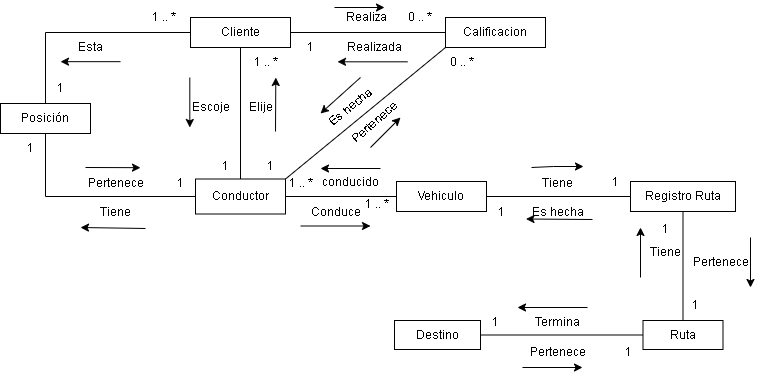

The diagram above was exported from draw.io. Its source (the exported page's mxGraphModel, read from the mxfile embedded in the PNG):
<mxGraphModel dx="1304" dy="529" grid="1" gridSize="10" guides="1" tooltips="1" connect="1" arrows="1" fold="1" page="1" pageScale="1" pageWidth="827" pageHeight="1169" math="0" shadow="0">
  <root>
    <mxCell id="0" />
    <mxCell id="1" parent="0" />
    <mxCell id="fF_S4-vimJrokTLAQpsM-1" value="Ruta" style="rounded=0;whiteSpace=wrap;html=1;" parent="1" vertex="1">
      <mxGeometry x="642.5" y="343" width="80" height="29" as="geometry" />
    </mxCell>
    <mxCell id="fF_S4-vimJrokTLAQpsM-2" value="Cliente" style="rounded=0;whiteSpace=wrap;html=1;" parent="1" vertex="1">
      <mxGeometry x="190" y="40" width="100" height="30" as="geometry" />
    </mxCell>
    <mxCell id="fF_S4-vimJrokTLAQpsM-3" value="Vehiculo" style="rounded=0;whiteSpace=wrap;html=1;" parent="1" vertex="1">
      <mxGeometry x="396" y="204" width="90" height="30" as="geometry" />
    </mxCell>
    <mxCell id="fF_S4-vimJrokTLAQpsM-20" value="Posición" style="rounded=0;whiteSpace=wrap;html=1;" parent="1" vertex="1">
      <mxGeometry y="126" width="90" height="30" as="geometry" />
    </mxCell>
    <mxCell id="fF_S4-vimJrokTLAQpsM-27" value="Destino" style="rounded=0;whiteSpace=wrap;html=1;" parent="1" vertex="1">
      <mxGeometry x="394" y="343" width="86" height="29" as="geometry" />
    </mxCell>
    <mxCell id="fF_S4-vimJrokTLAQpsM-29" value="Registro Ruta" style="rounded=0;whiteSpace=wrap;html=1;" parent="1" vertex="1">
      <mxGeometry x="630" y="204" width="105" height="30" as="geometry" />
    </mxCell>
    <mxCell id="itAvlsoP7bmRQQn6Exgt-6" value="1" style="text;html=1;align=center;verticalAlign=middle;resizable=0;points=[];autosize=1;strokeColor=none;fillColor=none;" parent="1" vertex="1">
      <mxGeometry x="600" y="190" width="30" height="30" as="geometry" />
    </mxCell>
    <mxCell id="itAvlsoP7bmRQQn6Exgt-7" value="1" style="text;html=1;align=center;verticalAlign=middle;resizable=0;points=[];autosize=1;strokeColor=none;fillColor=none;" parent="1" vertex="1">
      <mxGeometry x="486" y="220" width="30" height="30" as="geometry" />
    </mxCell>
    <mxCell id="itAvlsoP7bmRQQn6Exgt-8" value="Tiene" style="text;html=1;align=center;verticalAlign=middle;resizable=0;points=[];autosize=1;strokeColor=none;fillColor=none;" parent="1" vertex="1">
      <mxGeometry x="532" y="191" width="50" height="30" as="geometry" />
    </mxCell>
    <mxCell id="itAvlsoP7bmRQQn6Exgt-9" value="Es hecha" style="text;html=1;align=center;verticalAlign=middle;resizable=0;points=[];autosize=1;strokeColor=none;fillColor=none;" parent="1" vertex="1">
      <mxGeometry x="517" y="220" width="80" height="30" as="geometry" />
    </mxCell>
    <mxCell id="itAvlsoP7bmRQQn6Exgt-10" value="" style="endArrow=classic;html=1;rounded=0;" parent="1" edge="1">
      <mxGeometry width="50" height="50" relative="1" as="geometry">
        <mxPoint x="592" y="242" as="sourcePoint" />
        <mxPoint x="525.5" y="241.5" as="targetPoint" />
      </mxGeometry>
    </mxCell>
    <mxCell id="itAvlsoP7bmRQQn6Exgt-13" value="1" style="text;html=1;align=center;verticalAlign=middle;resizable=0;points=[];autosize=1;strokeColor=none;fillColor=none;" parent="1" vertex="1">
      <mxGeometry x="680" y="313" width="30" height="30" as="geometry" />
    </mxCell>
    <mxCell id="itAvlsoP7bmRQQn6Exgt-14" value="1" style="text;html=1;align=center;verticalAlign=middle;resizable=0;points=[];autosize=1;strokeColor=none;fillColor=none;" parent="1" vertex="1">
      <mxGeometry x="650" y="236.5" width="30" height="30" as="geometry" />
    </mxCell>
    <mxCell id="itAvlsoP7bmRQQn6Exgt-15" value="Pertenece" style="text;html=1;align=center;verticalAlign=middle;resizable=0;points=[];autosize=1;strokeColor=none;fillColor=none;" parent="1" vertex="1">
      <mxGeometry x="680" y="270" width="80" height="30" as="geometry" />
    </mxCell>
    <mxCell id="itAvlsoP7bmRQQn6Exgt-16" value="" style="endArrow=classic;html=1;rounded=0;" parent="1" edge="1">
      <mxGeometry width="50" height="50" relative="1" as="geometry">
        <mxPoint x="531" y="190" as="sourcePoint" />
        <mxPoint x="583" y="189" as="targetPoint" />
        <Array as="points">
          <mxPoint x="553" y="189" />
        </Array>
      </mxGeometry>
    </mxCell>
    <mxCell id="itAvlsoP7bmRQQn6Exgt-18" value="Tiene" style="text;html=1;align=center;verticalAlign=middle;resizable=0;points=[];autosize=1;strokeColor=none;fillColor=none;" parent="1" vertex="1">
      <mxGeometry x="640" y="260" width="50" height="30" as="geometry" />
    </mxCell>
    <mxCell id="itAvlsoP7bmRQQn6Exgt-19" value="" style="endArrow=classic;html=1;rounded=0;" parent="1" edge="1">
      <mxGeometry width="50" height="50" relative="1" as="geometry">
        <mxPoint x="640" y="300" as="sourcePoint" />
        <mxPoint x="640" y="250" as="targetPoint" />
      </mxGeometry>
    </mxCell>
    <mxCell id="itAvlsoP7bmRQQn6Exgt-20" value="1" style="text;html=1;align=center;verticalAlign=middle;resizable=0;points=[];autosize=1;strokeColor=none;fillColor=none;" parent="1" vertex="1">
      <mxGeometry x="612.5" y="360" width="30" height="30" as="geometry" />
    </mxCell>
    <mxCell id="itAvlsoP7bmRQQn6Exgt-21" value="1" style="text;html=1;align=center;verticalAlign=middle;resizable=0;points=[];autosize=1;strokeColor=none;fillColor=none;" parent="1" vertex="1">
      <mxGeometry x="480" y="330" width="30" height="30" as="geometry" />
    </mxCell>
    <mxCell id="itAvlsoP7bmRQQn6Exgt-22" value="Termina" style="text;html=1;align=center;verticalAlign=middle;resizable=0;points=[];autosize=1;strokeColor=none;fillColor=none;" parent="1" vertex="1">
      <mxGeometry x="522" y="330" width="70" height="30" as="geometry" />
    </mxCell>
    <mxCell id="itAvlsoP7bmRQQn6Exgt-23" value="Pertenece" style="text;html=1;align=center;verticalAlign=middle;resizable=0;points=[];autosize=1;strokeColor=none;fillColor=none;" parent="1" vertex="1">
      <mxGeometry x="517" y="360" width="80" height="30" as="geometry" />
    </mxCell>
    <mxCell id="itAvlsoP7bmRQQn6Exgt-27" value="" style="endArrow=classic;html=1;rounded=0;" parent="1" edge="1">
      <mxGeometry width="50" height="50" relative="1" as="geometry">
        <mxPoint x="750" y="260" as="sourcePoint" />
        <mxPoint x="750" y="310" as="targetPoint" />
      </mxGeometry>
    </mxCell>
    <mxCell id="itAvlsoP7bmRQQn6Exgt-28" value="" style="endArrow=classic;html=1;rounded=0;" parent="1" edge="1">
      <mxGeometry width="50" height="50" relative="1" as="geometry">
        <mxPoint x="522" y="390" as="sourcePoint" />
        <mxPoint x="582" y="390" as="targetPoint" />
      </mxGeometry>
    </mxCell>
    <mxCell id="itAvlsoP7bmRQQn6Exgt-46" value="Calificacion" style="rounded=0;whiteSpace=wrap;html=1;" parent="1" vertex="1">
      <mxGeometry x="445" y="40" width="100" height="30" as="geometry" />
    </mxCell>
    <mxCell id="4lGTHoXwKW3-P7aR5Anh-1" value="Conductor" style="rounded=0;whiteSpace=wrap;html=1;" vertex="1" parent="1">
      <mxGeometry x="195" y="201.5" width="90" height="35" as="geometry" />
    </mxCell>
    <mxCell id="4lGTHoXwKW3-P7aR5Anh-2" value="" style="endArrow=none;html=1;rounded=0;entryX=0.5;entryY=0;entryDx=0;entryDy=0;exitX=0;exitY=0.5;exitDx=0;exitDy=0;" edge="1" parent="1" source="fF_S4-vimJrokTLAQpsM-2" target="fF_S4-vimJrokTLAQpsM-20">
      <mxGeometry width="50" height="50" relative="1" as="geometry">
        <mxPoint x="155" y="55" as="sourcePoint" />
        <mxPoint x="100" y="220" as="targetPoint" />
        <Array as="points">
          <mxPoint x="45" y="55" />
        </Array>
      </mxGeometry>
    </mxCell>
    <mxCell id="4lGTHoXwKW3-P7aR5Anh-3" value="" style="endArrow=none;html=1;rounded=0;entryX=0.5;entryY=1;entryDx=0;entryDy=0;exitX=0;exitY=0.5;exitDx=0;exitDy=0;" edge="1" parent="1" source="4lGTHoXwKW3-P7aR5Anh-1" target="fF_S4-vimJrokTLAQpsM-20">
      <mxGeometry width="50" height="50" relative="1" as="geometry">
        <mxPoint x="50" y="286.5" as="sourcePoint" />
        <mxPoint x="100" y="236.5" as="targetPoint" />
        <Array as="points">
          <mxPoint x="45" y="219" />
        </Array>
      </mxGeometry>
    </mxCell>
    <mxCell id="4lGTHoXwKW3-P7aR5Anh-4" value="" style="endArrow=none;html=1;rounded=0;entryX=0;entryY=0.5;entryDx=0;entryDy=0;exitX=1;exitY=0.5;exitDx=0;exitDy=0;" edge="1" parent="1" source="fF_S4-vimJrokTLAQpsM-2" target="itAvlsoP7bmRQQn6Exgt-46">
      <mxGeometry width="50" height="50" relative="1" as="geometry">
        <mxPoint x="320" y="140" as="sourcePoint" />
        <mxPoint x="370" y="90" as="targetPoint" />
      </mxGeometry>
    </mxCell>
    <mxCell id="4lGTHoXwKW3-P7aR5Anh-5" value="0 .. *&amp;nbsp;" style="text;html=1;align=center;verticalAlign=middle;resizable=0;points=[];autosize=1;strokeColor=none;fillColor=none;" vertex="1" parent="1">
      <mxGeometry x="396" y="25" width="50" height="30" as="geometry" />
    </mxCell>
    <mxCell id="4lGTHoXwKW3-P7aR5Anh-8" value="Realizada" style="text;html=1;align=center;verticalAlign=middle;resizable=0;points=[];autosize=1;strokeColor=none;fillColor=none;" vertex="1" parent="1">
      <mxGeometry x="334" y="55" width="80" height="30" as="geometry" />
    </mxCell>
    <mxCell id="4lGTHoXwKW3-P7aR5Anh-9" value="1" style="text;html=1;align=center;verticalAlign=middle;resizable=0;points=[];autosize=1;strokeColor=none;fillColor=none;" vertex="1" parent="1">
      <mxGeometry x="295" y="55" width="30" height="30" as="geometry" />
    </mxCell>
    <mxCell id="4lGTHoXwKW3-P7aR5Anh-10" value="" style="endArrow=classic;html=1;rounded=0;" edge="1" parent="1">
      <mxGeometry width="50" height="50" relative="1" as="geometry">
        <mxPoint x="407" y="84.31" as="sourcePoint" />
        <mxPoint x="337" y="84.31" as="targetPoint" />
      </mxGeometry>
    </mxCell>
    <mxCell id="4lGTHoXwKW3-P7aR5Anh-11" value="" style="endArrow=none;html=1;rounded=0;entryX=0;entryY=0.5;entryDx=0;entryDy=0;exitX=1;exitY=0.5;exitDx=0;exitDy=0;" edge="1" parent="1" source="4lGTHoXwKW3-P7aR5Anh-1" target="fF_S4-vimJrokTLAQpsM-3">
      <mxGeometry width="50" height="50" relative="1" as="geometry">
        <mxPoint x="310" y="300" as="sourcePoint" />
        <mxPoint x="360" y="250" as="targetPoint" />
      </mxGeometry>
    </mxCell>
    <mxCell id="4lGTHoXwKW3-P7aR5Anh-12" value="1 .. *&amp;nbsp;" style="text;html=1;align=center;verticalAlign=middle;resizable=0;points=[];autosize=1;strokeColor=none;fillColor=none;" vertex="1" parent="1">
      <mxGeometry x="140" y="25" width="50" height="30" as="geometry" />
    </mxCell>
    <mxCell id="4lGTHoXwKW3-P7aR5Anh-13" value="1" style="text;html=1;align=center;verticalAlign=middle;resizable=0;points=[];autosize=1;strokeColor=none;fillColor=none;" vertex="1" parent="1">
      <mxGeometry x="45" y="96" width="30" height="30" as="geometry" />
    </mxCell>
    <mxCell id="4lGTHoXwKW3-P7aR5Anh-14" value="1" style="text;html=1;align=center;verticalAlign=middle;resizable=0;points=[];autosize=1;strokeColor=none;fillColor=none;" vertex="1" parent="1">
      <mxGeometry x="165" y="191" width="30" height="30" as="geometry" />
    </mxCell>
    <mxCell id="4lGTHoXwKW3-P7aR5Anh-15" value="1" style="text;html=1;align=center;verticalAlign=middle;resizable=0;points=[];autosize=1;strokeColor=none;fillColor=none;" vertex="1" parent="1">
      <mxGeometry x="15" y="156" width="30" height="30" as="geometry" />
    </mxCell>
    <mxCell id="4lGTHoXwKW3-P7aR5Anh-16" value="Pertenece" style="text;html=1;align=center;verticalAlign=middle;resizable=0;points=[];autosize=1;strokeColor=none;fillColor=none;" vertex="1" parent="1">
      <mxGeometry x="75" y="191" width="80" height="30" as="geometry" />
    </mxCell>
    <mxCell id="4lGTHoXwKW3-P7aR5Anh-17" value="Esta" style="text;html=1;align=center;verticalAlign=middle;resizable=0;points=[];autosize=1;strokeColor=none;fillColor=none;" vertex="1" parent="1">
      <mxGeometry x="65" y="55" width="50" height="30" as="geometry" />
    </mxCell>
    <mxCell id="4lGTHoXwKW3-P7aR5Anh-18" value="" style="endArrow=classic;html=1;rounded=0;" edge="1" parent="1">
      <mxGeometry width="50" height="50" relative="1" as="geometry">
        <mxPoint x="85" y="190" as="sourcePoint" />
        <mxPoint x="140" y="190.17000000000002" as="targetPoint" />
      </mxGeometry>
    </mxCell>
    <mxCell id="4lGTHoXwKW3-P7aR5Anh-19" value="" style="endArrow=classic;html=1;rounded=0;" edge="1" parent="1">
      <mxGeometry width="50" height="50" relative="1" as="geometry">
        <mxPoint x="120" y="84.17" as="sourcePoint" />
        <mxPoint x="60" y="84.17" as="targetPoint" />
      </mxGeometry>
    </mxCell>
    <mxCell id="4lGTHoXwKW3-P7aR5Anh-20" value="Tiene" style="text;html=1;align=center;verticalAlign=middle;resizable=0;points=[];autosize=1;strokeColor=none;fillColor=none;" vertex="1" parent="1">
      <mxGeometry x="90" y="220" width="50" height="30" as="geometry" />
    </mxCell>
    <mxCell id="4lGTHoXwKW3-P7aR5Anh-21" value="" style="endArrow=classic;html=1;rounded=0;exitX=1.1;exitY=1.033;exitDx=0;exitDy=0;exitPerimeter=0;" edge="1" parent="1" source="4lGTHoXwKW3-P7aR5Anh-20">
      <mxGeometry width="50" height="50" relative="1" as="geometry">
        <mxPoint x="100" y="340" as="sourcePoint" />
        <mxPoint x="80" y="250" as="targetPoint" />
      </mxGeometry>
    </mxCell>
    <mxCell id="4lGTHoXwKW3-P7aR5Anh-30" value="1 .. *" style="text;html=1;align=center;verticalAlign=middle;resizable=0;points=[];autosize=1;strokeColor=none;fillColor=none;" vertex="1" parent="1">
      <mxGeometry x="351" y="211.5" width="50" height="30" as="geometry" />
    </mxCell>
    <mxCell id="4lGTHoXwKW3-P7aR5Anh-31" value="Conduce" style="text;html=1;align=center;verticalAlign=middle;resizable=0;points=[];autosize=1;strokeColor=none;fillColor=none;" vertex="1" parent="1">
      <mxGeometry x="300" y="220" width="70" height="30" as="geometry" />
    </mxCell>
    <mxCell id="4lGTHoXwKW3-P7aR5Anh-32" value="" style="endArrow=classic;html=1;rounded=0;" edge="1" parent="1">
      <mxGeometry width="50" height="50" relative="1" as="geometry">
        <mxPoint x="300" y="248.5" as="sourcePoint" />
        <mxPoint x="370" y="248.5" as="targetPoint" />
      </mxGeometry>
    </mxCell>
    <mxCell id="4lGTHoXwKW3-P7aR5Anh-33" value="conducido" style="text;html=1;align=center;verticalAlign=middle;resizable=0;points=[];autosize=1;strokeColor=none;fillColor=none;" vertex="1" parent="1">
      <mxGeometry x="310" y="190" width="80" height="30" as="geometry" />
    </mxCell>
    <mxCell id="4lGTHoXwKW3-P7aR5Anh-34" value="1 .. *" style="text;html=1;align=center;verticalAlign=middle;resizable=0;points=[];autosize=1;strokeColor=none;fillColor=none;" vertex="1" parent="1">
      <mxGeometry x="275" y="191" width="50" height="30" as="geometry" />
    </mxCell>
    <mxCell id="4lGTHoXwKW3-P7aR5Anh-35" value="" style="endArrow=classic;html=1;rounded=0;" edge="1" parent="1">
      <mxGeometry width="50" height="50" relative="1" as="geometry">
        <mxPoint x="380" y="191" as="sourcePoint" />
        <mxPoint x="320" y="191" as="targetPoint" />
      </mxGeometry>
    </mxCell>
    <mxCell id="4lGTHoXwKW3-P7aR5Anh-36" value="" style="endArrow=none;html=1;rounded=0;entryX=0;entryY=0.5;entryDx=0;entryDy=0;exitX=1;exitY=0.5;exitDx=0;exitDy=0;" edge="1" parent="1" source="fF_S4-vimJrokTLAQpsM-3" target="fF_S4-vimJrokTLAQpsM-29">
      <mxGeometry width="50" height="50" relative="1" as="geometry">
        <mxPoint x="520" y="250" as="sourcePoint" />
        <mxPoint x="570" y="200" as="targetPoint" />
      </mxGeometry>
    </mxCell>
    <mxCell id="4lGTHoXwKW3-P7aR5Anh-37" value="" style="endArrow=none;html=1;rounded=0;entryX=0.5;entryY=1;entryDx=0;entryDy=0;exitX=0.5;exitY=0;exitDx=0;exitDy=0;" edge="1" parent="1" source="fF_S4-vimJrokTLAQpsM-1" target="fF_S4-vimJrokTLAQpsM-29">
      <mxGeometry width="50" height="50" relative="1" as="geometry">
        <mxPoint x="710" y="440" as="sourcePoint" />
        <mxPoint x="760" y="390" as="targetPoint" />
      </mxGeometry>
    </mxCell>
    <mxCell id="4lGTHoXwKW3-P7aR5Anh-38" value="" style="endArrow=none;html=1;rounded=0;entryX=0;entryY=0.5;entryDx=0;entryDy=0;exitX=1;exitY=0.5;exitDx=0;exitDy=0;" edge="1" parent="1" source="fF_S4-vimJrokTLAQpsM-27" target="fF_S4-vimJrokTLAQpsM-1">
      <mxGeometry width="50" height="50" relative="1" as="geometry">
        <mxPoint x="280" y="420" as="sourcePoint" />
        <mxPoint x="330" y="370" as="targetPoint" />
      </mxGeometry>
    </mxCell>
    <mxCell id="4lGTHoXwKW3-P7aR5Anh-39" value="" style="endArrow=classic;html=1;rounded=0;" edge="1" parent="1">
      <mxGeometry width="50" height="50" relative="1" as="geometry">
        <mxPoint x="587" y="330" as="sourcePoint" />
        <mxPoint x="517" y="330" as="targetPoint" />
      </mxGeometry>
    </mxCell>
    <mxCell id="4lGTHoXwKW3-P7aR5Anh-6" value="Realiza" style="text;html=1;align=center;verticalAlign=middle;resizable=0;points=[];autosize=1;strokeColor=none;fillColor=none;" vertex="1" parent="1">
      <mxGeometry x="336" y="25" width="60" height="30" as="geometry" />
    </mxCell>
    <mxCell id="4lGTHoXwKW3-P7aR5Anh-40" value="" style="endArrow=none;html=1;rounded=0;" edge="1" parent="1" target="4lGTHoXwKW3-P7aR5Anh-6">
      <mxGeometry width="50" height="50" relative="1" as="geometry">
        <mxPoint x="357" y="24" as="sourcePoint" />
        <mxPoint x="407" y="24" as="targetPoint" />
      </mxGeometry>
    </mxCell>
    <mxCell id="4lGTHoXwKW3-P7aR5Anh-41" value="" style="endArrow=classic;html=1;rounded=0;" edge="1" parent="1">
      <mxGeometry width="50" height="50" relative="1" as="geometry">
        <mxPoint x="334" y="30" as="sourcePoint" />
        <mxPoint x="384" y="30" as="targetPoint" />
      </mxGeometry>
    </mxCell>
    <mxCell id="4lGTHoXwKW3-P7aR5Anh-42" value="" style="endArrow=none;html=1;rounded=0;entryX=0.5;entryY=1;entryDx=0;entryDy=0;exitX=0.5;exitY=0;exitDx=0;exitDy=0;" edge="1" parent="1" source="4lGTHoXwKW3-P7aR5Anh-1" target="fF_S4-vimJrokTLAQpsM-2">
      <mxGeometry width="50" height="50" relative="1" as="geometry">
        <mxPoint x="210" y="160" as="sourcePoint" />
        <mxPoint x="260" y="110" as="targetPoint" />
      </mxGeometry>
    </mxCell>
    <mxCell id="4lGTHoXwKW3-P7aR5Anh-43" value="1" style="text;html=1;align=center;verticalAlign=middle;resizable=0;points=[];autosize=1;strokeColor=none;fillColor=none;" vertex="1" parent="1">
      <mxGeometry x="210" y="174" width="30" height="30" as="geometry" />
    </mxCell>
    <mxCell id="4lGTHoXwKW3-P7aR5Anh-46" value="1 .. *" style="text;html=1;align=center;verticalAlign=middle;resizable=0;points=[];autosize=1;strokeColor=none;fillColor=none;" vertex="1" parent="1">
      <mxGeometry x="240" y="70" width="50" height="30" as="geometry" />
    </mxCell>
    <mxCell id="4lGTHoXwKW3-P7aR5Anh-47" value="Escoje" style="text;html=1;align=center;verticalAlign=middle;resizable=0;points=[];autosize=1;strokeColor=none;fillColor=none;" vertex="1" parent="1">
      <mxGeometry x="180" y="115" width="60" height="30" as="geometry" />
    </mxCell>
    <mxCell id="4lGTHoXwKW3-P7aR5Anh-48" value="Elije" style="text;html=1;align=center;verticalAlign=middle;resizable=0;points=[];autosize=1;strokeColor=none;fillColor=none;" vertex="1" parent="1">
      <mxGeometry x="235" y="115" width="50" height="30" as="geometry" />
    </mxCell>
    <mxCell id="4lGTHoXwKW3-P7aR5Anh-49" value="" style="endArrow=none;html=1;rounded=0;entryX=0;entryY=1;entryDx=0;entryDy=0;exitX=1;exitY=0;exitDx=0;exitDy=0;" edge="1" parent="1" source="4lGTHoXwKW3-P7aR5Anh-1" target="itAvlsoP7bmRQQn6Exgt-46">
      <mxGeometry width="50" height="50" relative="1" as="geometry">
        <mxPoint x="240" y="380" as="sourcePoint" />
        <mxPoint x="290" y="330" as="targetPoint" />
      </mxGeometry>
    </mxCell>
    <mxCell id="4lGTHoXwKW3-P7aR5Anh-50" value="Es hecha" style="text;html=1;align=center;verticalAlign=middle;resizable=0;points=[];autosize=1;strokeColor=none;fillColor=none;rotation=-40;" vertex="1" parent="1">
      <mxGeometry x="310" y="115" width="80" height="30" as="geometry" />
    </mxCell>
    <mxCell id="4lGTHoXwKW3-P7aR5Anh-51" value="Pertenece" style="text;html=1;align=center;verticalAlign=middle;resizable=0;points=[];autosize=1;strokeColor=none;fillColor=none;rotation=-40;" vertex="1" parent="1">
      <mxGeometry x="334" y="130" width="80" height="30" as="geometry" />
    </mxCell>
    <mxCell id="4lGTHoXwKW3-P7aR5Anh-52" value="" style="endArrow=classic;html=1;rounded=0;" edge="1" parent="1">
      <mxGeometry width="50" height="50" relative="1" as="geometry">
        <mxPoint x="370" y="170" as="sourcePoint" />
        <mxPoint x="400" y="140" as="targetPoint" />
      </mxGeometry>
    </mxCell>
    <mxCell id="4lGTHoXwKW3-P7aR5Anh-53" value="0 .. *" style="text;html=1;align=center;verticalAlign=middle;resizable=0;points=[];autosize=1;strokeColor=none;fillColor=none;" vertex="1" parent="1">
      <mxGeometry x="436" y="70" width="50" height="30" as="geometry" />
    </mxCell>
    <mxCell id="4lGTHoXwKW3-P7aR5Anh-54" value="1" style="text;html=1;align=center;verticalAlign=middle;resizable=0;points=[];autosize=1;strokeColor=none;fillColor=none;" vertex="1" parent="1">
      <mxGeometry x="255" y="174" width="30" height="30" as="geometry" />
    </mxCell>
    <mxCell id="4lGTHoXwKW3-P7aR5Anh-55" value="" style="endArrow=classic;html=1;rounded=0;" edge="1" parent="1">
      <mxGeometry width="50" height="50" relative="1" as="geometry">
        <mxPoint x="189.31" y="100" as="sourcePoint" />
        <mxPoint x="189.31" y="150" as="targetPoint" />
      </mxGeometry>
    </mxCell>
    <mxCell id="4lGTHoXwKW3-P7aR5Anh-56" value="" style="endArrow=classic;html=1;rounded=0;" edge="1" parent="1">
      <mxGeometry width="50" height="50" relative="1" as="geometry">
        <mxPoint x="275" y="154" as="sourcePoint" />
        <mxPoint x="275.31" y="100" as="targetPoint" />
      </mxGeometry>
    </mxCell>
    <mxCell id="4lGTHoXwKW3-P7aR5Anh-58" value="" style="endArrow=classic;html=1;rounded=0;" edge="1" parent="1">
      <mxGeometry width="50" height="50" relative="1" as="geometry">
        <mxPoint x="360" y="100" as="sourcePoint" />
        <mxPoint x="320" y="136" as="targetPoint" />
      </mxGeometry>
    </mxCell>
  </root>
</mxGraphModel>